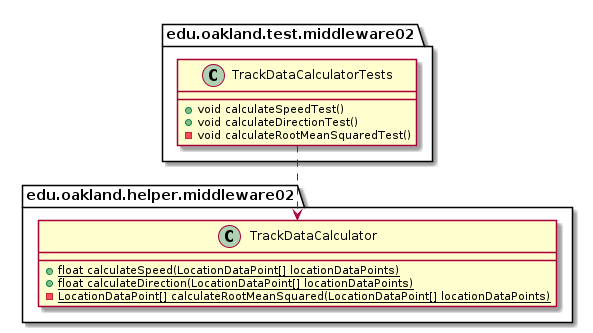

The diagram above was rendered by PlantUML. Its source (embedded in the PNG):
@startuml TrackDataCalculatorTests_Closure


package edu.oakland.test.middleware02 {
    class TrackDataCalculatorTests {
      + void calculateSpeedTest()
      + void calculateDirectionTest()
      - void calculateRootMeanSquaredTest()
    }
}




package edu.oakland.helper.middleware02 {
    class TrackDataCalculator {
        {static} + float calculateSpeed(LocationDataPoint[] locationDataPoints)
        {static} + float calculateDirection(LocationDataPoint[] locationDataPoints)
        {static} - LocationDataPoint[] calculateRootMeanSquared(LocationDataPoint[] locationDataPoints)
    }
}






TrackDataCalculatorTests ..> TrackDataCalculator



@enduml